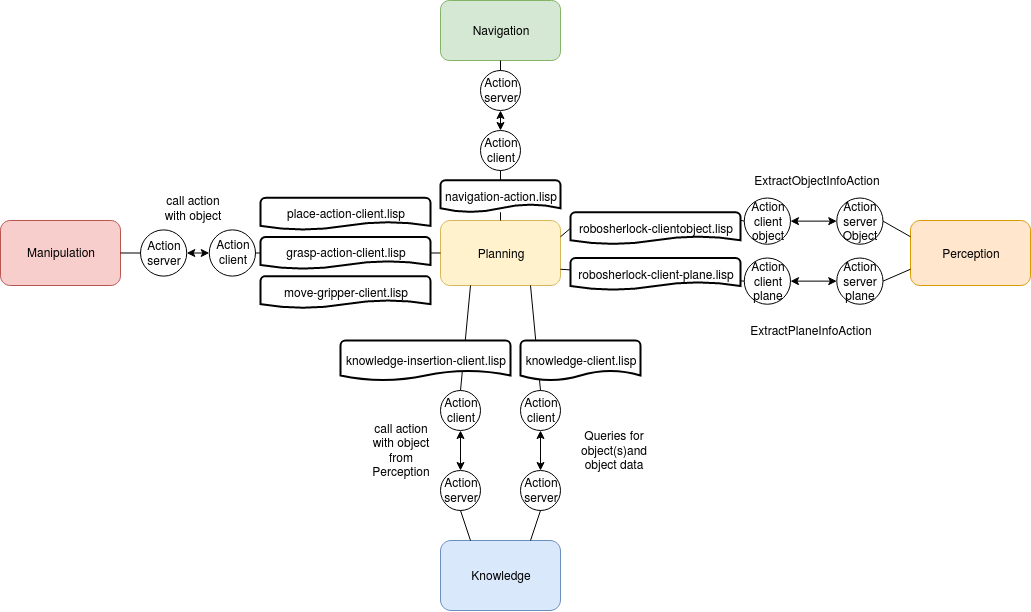

The diagram above was exported from draw.io. Its source (the exported page's mxGraphModel, read from the mxfile embedded in the PNG):
<mxGraphModel dx="1544" dy="1177" grid="1" gridSize="10" guides="1" tooltips="1" connect="1" arrows="1" fold="1" page="1" pageScale="1" pageWidth="827" pageHeight="1169" math="0" shadow="0">
  <root>
    <mxCell id="0" />
    <mxCell id="1" parent="0" />
    <mxCell id="mez3bWT_Jf6ymg6FvYkj-1" value="Planning" style="rounded=1;whiteSpace=wrap;html=1;fillColor=#fff2cc;strokeColor=#d6b656;" parent="1" vertex="1">
      <mxGeometry x="380" y="230" width="120" height="65" as="geometry" />
    </mxCell>
    <mxCell id="mez3bWT_Jf6ymg6FvYkj-2" value="Perception" style="rounded=1;whiteSpace=wrap;html=1;fillColor=#ffe6cc;strokeColor=#d79b00;" parent="1" vertex="1">
      <mxGeometry x="850" y="230.01" width="120" height="65" as="geometry" />
    </mxCell>
    <mxCell id="mez3bWT_Jf6ymg6FvYkj-3" value="Knowledge" style="rounded=1;whiteSpace=wrap;html=1;fillColor=#dae8fc;strokeColor=#6c8ebf;" parent="1" vertex="1">
      <mxGeometry x="380" y="550" width="120" height="70" as="geometry" />
    </mxCell>
    <mxCell id="mez3bWT_Jf6ymg6FvYkj-4" value="Manipulation" style="rounded=1;whiteSpace=wrap;html=1;fillColor=#f8cecc;strokeColor=#b85450;" parent="1" vertex="1">
      <mxGeometry x="-60" y="229.99" width="120" height="65" as="geometry" />
    </mxCell>
    <mxCell id="mez3bWT_Jf6ymg6FvYkj-6" value="Navigation" style="rounded=1;whiteSpace=wrap;html=1;fillColor=#d5e8d4;strokeColor=#82b366;" parent="1" vertex="1">
      <mxGeometry x="380" y="10" width="120" height="60" as="geometry" />
    </mxCell>
    <mxCell id="mez3bWT_Jf6ymg6FvYkj-60" value="Action&lt;br&gt;server" style="ellipse;whiteSpace=wrap;html=1;aspect=fixed;" parent="1" vertex="1">
      <mxGeometry x="80" y="239.38" width="46.25" height="46.25" as="geometry" />
    </mxCell>
    <mxCell id="mez3bWT_Jf6ymg6FvYkj-61" value="Action&lt;br&gt;client" style="ellipse;whiteSpace=wrap;html=1;aspect=fixed;" parent="1" vertex="1">
      <mxGeometry x="148.75" y="239.37" width="46.25" height="46.25" as="geometry" />
    </mxCell>
    <mxCell id="mez3bWT_Jf6ymg6FvYkj-66" value="" style="endArrow=classic;startArrow=classic;html=1;exitX=1;exitY=0.5;exitDx=0;exitDy=0;entryX=0;entryY=0.5;entryDx=0;entryDy=0;" parent="1" source="mez3bWT_Jf6ymg6FvYkj-60" target="mez3bWT_Jf6ymg6FvYkj-61" edge="1">
      <mxGeometry width="50" height="50" relative="1" as="geometry">
        <mxPoint x="140" y="340" as="sourcePoint" />
        <mxPoint x="190" y="290" as="targetPoint" />
        <Array as="points" />
      </mxGeometry>
    </mxCell>
    <mxCell id="mez3bWT_Jf6ymg6FvYkj-67" value="" style="endArrow=none;html=1;entryX=0;entryY=0.5;entryDx=0;entryDy=0;exitX=1;exitY=0.5;exitDx=0;exitDy=0;" parent="1" source="mez3bWT_Jf6ymg6FvYkj-4" target="mez3bWT_Jf6ymg6FvYkj-60" edge="1">
      <mxGeometry width="50" height="50" relative="1" as="geometry">
        <mxPoint x="150" y="330" as="sourcePoint" />
        <mxPoint x="200" y="280" as="targetPoint" />
      </mxGeometry>
    </mxCell>
    <mxCell id="mez3bWT_Jf6ymg6FvYkj-68" value="" style="endArrow=none;html=1;exitX=1;exitY=0.5;exitDx=0;exitDy=0;entryX=0;entryY=0.5;entryDx=0;entryDy=0;" parent="1" source="Ue3txVESYMJqGakFqi0r-17" target="mez3bWT_Jf6ymg6FvYkj-1" edge="1">
      <mxGeometry width="50" height="50" relative="1" as="geometry">
        <mxPoint x="330" y="350" as="sourcePoint" />
        <mxPoint x="380" y="300" as="targetPoint" />
        <Array as="points" />
      </mxGeometry>
    </mxCell>
    <mxCell id="mez3bWT_Jf6ymg6FvYkj-71" value="Action&lt;br&gt;server" style="ellipse;whiteSpace=wrap;html=1;aspect=fixed;direction=south;" parent="1" vertex="1">
      <mxGeometry x="380" y="480" width="40" height="40" as="geometry" />
    </mxCell>
    <mxCell id="mez3bWT_Jf6ymg6FvYkj-72" value="" style="endArrow=classic;startArrow=classic;html=1;entryX=0.5;entryY=1;entryDx=0;entryDy=0;" parent="1" source="mez3bWT_Jf6ymg6FvYkj-71" target="mez3bWT_Jf6ymg6FvYkj-73" edge="1">
      <mxGeometry width="50" height="50" relative="1" as="geometry">
        <mxPoint x="355" y="570.62" as="sourcePoint" />
        <mxPoint x="485.0000000000002" y="493.125" as="targetPoint" />
        <Array as="points" />
      </mxGeometry>
    </mxCell>
    <mxCell id="mez3bWT_Jf6ymg6FvYkj-73" value="Action&lt;br&gt;client" style="ellipse;whiteSpace=wrap;html=1;aspect=fixed;" parent="1" vertex="1">
      <mxGeometry x="380" y="400" width="40" height="40" as="geometry" />
    </mxCell>
    <mxCell id="mez3bWT_Jf6ymg6FvYkj-74" value="" style="endArrow=none;html=1;exitX=0.25;exitY=1;exitDx=0;exitDy=0;entryX=0.5;entryY=0;entryDx=0;entryDy=0;" parent="1" source="mez3bWT_Jf6ymg6FvYkj-1" target="mez3bWT_Jf6ymg6FvYkj-73" edge="1">
      <mxGeometry width="50" height="50" relative="1" as="geometry">
        <mxPoint x="356.2499999999998" y="272.505" as="sourcePoint" />
        <mxPoint x="390" y="272.5" as="targetPoint" />
        <Array as="points" />
      </mxGeometry>
    </mxCell>
    <mxCell id="mez3bWT_Jf6ymg6FvYkj-76" value="" style="endArrow=none;html=1;entryX=1;entryY=0.5;entryDx=0;entryDy=0;exitX=0.25;exitY=0;exitDx=0;exitDy=0;" parent="1" source="mez3bWT_Jf6ymg6FvYkj-3" target="mez3bWT_Jf6ymg6FvYkj-71" edge="1">
      <mxGeometry width="50" height="50" relative="1" as="geometry">
        <mxPoint x="300" y="550" as="sourcePoint" />
        <mxPoint x="350" y="500" as="targetPoint" />
      </mxGeometry>
    </mxCell>
    <mxCell id="mez3bWT_Jf6ymg6FvYkj-78" value="Action&lt;br&gt;&lt;div&gt;client&lt;br&gt;object&lt;br&gt;&lt;/div&gt;" style="ellipse;whiteSpace=wrap;html=1;aspect=fixed;" parent="1" vertex="1">
      <mxGeometry x="683.75" y="207.51" width="46.25" height="46.25" as="geometry" />
    </mxCell>
    <mxCell id="mez3bWT_Jf6ymg6FvYkj-79" value="Action&lt;br&gt;server&lt;br&gt;Object" style="ellipse;whiteSpace=wrap;html=1;aspect=fixed;" parent="1" vertex="1">
      <mxGeometry x="776.25" y="207.51" width="46.25" height="46.25" as="geometry" />
    </mxCell>
    <mxCell id="mez3bWT_Jf6ymg6FvYkj-80" value="" style="endArrow=none;html=1;exitX=1;exitY=0.25;exitDx=0;exitDy=0;entryX=0;entryY=0.5;entryDx=0;entryDy=0;" parent="1" source="Ue3txVESYMJqGakFqi0r-8" target="mez3bWT_Jf6ymg6FvYkj-78" edge="1">
      <mxGeometry width="50" height="50" relative="1" as="geometry">
        <mxPoint x="550" y="380" as="sourcePoint" />
        <mxPoint x="600" y="330" as="targetPoint" />
      </mxGeometry>
    </mxCell>
    <mxCell id="mez3bWT_Jf6ymg6FvYkj-81" value="" style="endArrow=none;html=1;entryX=0;entryY=0.25;entryDx=0;entryDy=0;exitX=1;exitY=0.5;exitDx=0;exitDy=0;" parent="1" source="mez3bWT_Jf6ymg6FvYkj-79" target="mez3bWT_Jf6ymg6FvYkj-2" edge="1">
      <mxGeometry width="50" height="50" relative="1" as="geometry">
        <mxPoint x="750" y="357.51" as="sourcePoint" />
        <mxPoint x="810" y="243.76" as="targetPoint" />
      </mxGeometry>
    </mxCell>
    <mxCell id="mez3bWT_Jf6ymg6FvYkj-83" value="" style="endArrow=classic;startArrow=classic;html=1;entryX=0;entryY=0.5;entryDx=0;entryDy=0;exitX=1;exitY=0.5;exitDx=0;exitDy=0;" parent="1" source="mez3bWT_Jf6ymg6FvYkj-78" target="mez3bWT_Jf6ymg6FvYkj-79" edge="1">
      <mxGeometry width="50" height="50" relative="1" as="geometry">
        <mxPoint x="670" y="327.51" as="sourcePoint" />
        <mxPoint x="720" y="277.51" as="targetPoint" />
      </mxGeometry>
    </mxCell>
    <mxCell id="mez3bWT_Jf6ymg6FvYkj-84" value="Action&lt;br&gt;&lt;div&gt;client&lt;/div&gt;&lt;div&gt;plane&lt;br&gt;&lt;/div&gt;" style="ellipse;whiteSpace=wrap;html=1;aspect=fixed;" parent="1" vertex="1">
      <mxGeometry x="683.75" y="267.51" width="46.25" height="46.25" as="geometry" />
    </mxCell>
    <mxCell id="mez3bWT_Jf6ymg6FvYkj-86" value="Action&lt;br&gt;server&lt;br&gt;plane" style="ellipse;whiteSpace=wrap;html=1;aspect=fixed;" parent="1" vertex="1">
      <mxGeometry x="776.25" y="267.51" width="46.25" height="46.25" as="geometry" />
    </mxCell>
    <mxCell id="mez3bWT_Jf6ymg6FvYkj-87" value="" style="endArrow=none;html=1;exitX=1;exitY=0.75;exitDx=0;exitDy=0;entryX=0;entryY=0.5;entryDx=0;entryDy=0;" parent="1" source="mez3bWT_Jf6ymg6FvYkj-1" target="mez3bWT_Jf6ymg6FvYkj-84" edge="1">
      <mxGeometry width="50" height="50" relative="1" as="geometry">
        <mxPoint x="550" y="400" as="sourcePoint" />
        <mxPoint x="600" y="350" as="targetPoint" />
      </mxGeometry>
    </mxCell>
    <mxCell id="mez3bWT_Jf6ymg6FvYkj-88" value="" style="endArrow=none;html=1;entryX=0;entryY=0.75;entryDx=0;entryDy=0;exitX=1;exitY=0.5;exitDx=0;exitDy=0;" parent="1" source="mez3bWT_Jf6ymg6FvYkj-86" target="mez3bWT_Jf6ymg6FvYkj-2" edge="1">
      <mxGeometry width="50" height="50" relative="1" as="geometry">
        <mxPoint x="730" y="387.51" as="sourcePoint" />
        <mxPoint x="810" y="276.26" as="targetPoint" />
      </mxGeometry>
    </mxCell>
    <mxCell id="mez3bWT_Jf6ymg6FvYkj-89" value="" style="endArrow=classic;startArrow=classic;html=1;exitX=1;exitY=0.5;exitDx=0;exitDy=0;entryX=0;entryY=0.5;entryDx=0;entryDy=0;" parent="1" source="mez3bWT_Jf6ymg6FvYkj-84" target="mez3bWT_Jf6ymg6FvYkj-86" edge="1">
      <mxGeometry width="50" height="50" relative="1" as="geometry">
        <mxPoint x="700" y="417.51" as="sourcePoint" />
        <mxPoint x="750" y="367.51" as="targetPoint" />
      </mxGeometry>
    </mxCell>
    <mxCell id="mez3bWT_Jf6ymg6FvYkj-91" value="Action&lt;br&gt;client" style="ellipse;whiteSpace=wrap;html=1;aspect=fixed;" parent="1" vertex="1">
      <mxGeometry x="420" y="140" width="40" height="40" as="geometry" />
    </mxCell>
    <mxCell id="mez3bWT_Jf6ymg6FvYkj-92" value="Action&lt;br&gt;server" style="ellipse;whiteSpace=wrap;html=1;aspect=fixed;direction=south;" parent="1" vertex="1">
      <mxGeometry x="420" y="80" width="40" height="40" as="geometry" />
    </mxCell>
    <mxCell id="mez3bWT_Jf6ymg6FvYkj-93" value="" style="endArrow=none;html=1;exitX=0.5;exitY=0;exitDx=0;exitDy=0;entryX=0.5;entryY=1;entryDx=0;entryDy=0;" parent="1" source="Ue3txVESYMJqGakFqi0r-14" target="mez3bWT_Jf6ymg6FvYkj-91" edge="1">
      <mxGeometry width="50" height="50" relative="1" as="geometry">
        <mxPoint x="360" y="190" as="sourcePoint" />
        <mxPoint x="410" y="140" as="targetPoint" />
      </mxGeometry>
    </mxCell>
    <mxCell id="mez3bWT_Jf6ymg6FvYkj-94" value="" style="endArrow=none;html=1;entryX=0.5;entryY=1;entryDx=0;entryDy=0;exitX=0;exitY=0.5;exitDx=0;exitDy=0;" parent="1" source="mez3bWT_Jf6ymg6FvYkj-92" target="mez3bWT_Jf6ymg6FvYkj-6" edge="1">
      <mxGeometry width="50" height="50" relative="1" as="geometry">
        <mxPoint x="360" y="160" as="sourcePoint" />
        <mxPoint x="410" y="110" as="targetPoint" />
      </mxGeometry>
    </mxCell>
    <mxCell id="mez3bWT_Jf6ymg6FvYkj-95" value="" style="endArrow=classic;startArrow=classic;html=1;entryX=1;entryY=0.5;entryDx=0;entryDy=0;exitX=0.5;exitY=0;exitDx=0;exitDy=0;" parent="1" source="mez3bWT_Jf6ymg6FvYkj-91" target="mez3bWT_Jf6ymg6FvYkj-92" edge="1">
      <mxGeometry width="50" height="50" relative="1" as="geometry">
        <mxPoint x="350" y="180" as="sourcePoint" />
        <mxPoint x="400" y="130" as="targetPoint" />
      </mxGeometry>
    </mxCell>
    <mxCell id="mez3bWT_Jf6ymg6FvYkj-96" value="call action with object" style="text;html=1;strokeColor=none;fillColor=none;align=center;verticalAlign=middle;whiteSpace=wrap;rounded=0;" parent="1" vertex="1">
      <mxGeometry x="100" y="207.51" width="63.75" height="20" as="geometry" />
    </mxCell>
    <mxCell id="mez3bWT_Jf6ymg6FvYkj-99" value="ExtractObjectInfoAction" style="text;html=1;strokeColor=none;fillColor=none;align=center;verticalAlign=middle;whiteSpace=wrap;rounded=0;" parent="1" vertex="1">
      <mxGeometry x="736.25" y="180" width="40" height="20" as="geometry" />
    </mxCell>
    <mxCell id="mez3bWT_Jf6ymg6FvYkj-102" value="ExtractPlaneInfoAction" style="text;html=1;strokeColor=none;fillColor=none;align=center;verticalAlign=middle;whiteSpace=wrap;rounded=0;" parent="1" vertex="1">
      <mxGeometry x="730" y="330" width="40" height="20" as="geometry" />
    </mxCell>
    <mxCell id="mez3bWT_Jf6ymg6FvYkj-104" value="call action with object from Perception" style="text;html=1;strokeColor=none;fillColor=none;align=center;verticalAlign=middle;whiteSpace=wrap;rounded=0;" parent="1" vertex="1">
      <mxGeometry x="310" y="450" width="60" height="20" as="geometry" />
    </mxCell>
    <mxCell id="mez3bWT_Jf6ymg6FvYkj-107" value="Queries for object(s)and object data" style="text;html=1;strokeColor=none;fillColor=none;align=center;verticalAlign=middle;whiteSpace=wrap;rounded=0;" parent="1" vertex="1">
      <mxGeometry x="513.13" y="450" width="80" height="20" as="geometry" />
    </mxCell>
    <mxCell id="1OVEuGR8YE_4H2FWBM8T-2" value="Action&lt;br&gt;client" style="ellipse;whiteSpace=wrap;html=1;aspect=fixed;" parent="1" vertex="1">
      <mxGeometry x="460" y="400" width="40" height="40" as="geometry" />
    </mxCell>
    <mxCell id="1OVEuGR8YE_4H2FWBM8T-3" value="Action&lt;br&gt;server" style="ellipse;whiteSpace=wrap;html=1;aspect=fixed;direction=south;" parent="1" vertex="1">
      <mxGeometry x="460" y="480" width="40" height="40" as="geometry" />
    </mxCell>
    <mxCell id="1OVEuGR8YE_4H2FWBM8T-4" value="" style="endArrow=classic;startArrow=classic;html=1;entryX=0.5;entryY=1;entryDx=0;entryDy=0;exitX=0;exitY=0.5;exitDx=0;exitDy=0;" parent="1" source="1OVEuGR8YE_4H2FWBM8T-3" target="1OVEuGR8YE_4H2FWBM8T-2" edge="1">
      <mxGeometry width="50" height="50" relative="1" as="geometry">
        <mxPoint x="160" y="550" as="sourcePoint" />
        <mxPoint x="210" y="500" as="targetPoint" />
      </mxGeometry>
    </mxCell>
    <mxCell id="1OVEuGR8YE_4H2FWBM8T-6" value="" style="endArrow=none;html=1;entryX=1;entryY=0.5;entryDx=0;entryDy=0;exitX=0.75;exitY=0;exitDx=0;exitDy=0;" parent="1" source="mez3bWT_Jf6ymg6FvYkj-3" target="1OVEuGR8YE_4H2FWBM8T-3" edge="1">
      <mxGeometry width="50" height="50" relative="1" as="geometry">
        <mxPoint x="250" y="600" as="sourcePoint" />
        <mxPoint x="300" y="550" as="targetPoint" />
      </mxGeometry>
    </mxCell>
    <mxCell id="Ue3txVESYMJqGakFqi0r-4" value="" style="endArrow=none;html=1;entryX=0.75;entryY=1;entryDx=0;entryDy=0;exitX=0.5;exitY=0;exitDx=0;exitDy=0;" edge="1" parent="1" source="1OVEuGR8YE_4H2FWBM8T-2" target="mez3bWT_Jf6ymg6FvYkj-1">
      <mxGeometry width="50" height="50" relative="1" as="geometry">
        <mxPoint x="480" y="400" as="sourcePoint" />
        <mxPoint x="470" y="295" as="targetPoint" />
      </mxGeometry>
    </mxCell>
    <mxCell id="Ue3txVESYMJqGakFqi0r-6" value="knowledge-client.lisp" style="strokeWidth=2;html=1;shape=mxgraph.flowchart.document2;whiteSpace=wrap;size=0.25;" vertex="1" parent="1">
      <mxGeometry x="460" y="350" width="120" height="40" as="geometry" />
    </mxCell>
    <mxCell id="Ue3txVESYMJqGakFqi0r-7" value="knowledge-insertion-client.lisp" style="strokeWidth=2;html=1;shape=mxgraph.flowchart.document2;whiteSpace=wrap;size=0.25;" vertex="1" parent="1">
      <mxGeometry x="280" y="350" width="170" height="40" as="geometry" />
    </mxCell>
    <mxCell id="Ue3txVESYMJqGakFqi0r-8" value="&lt;div&gt;robosherlock-clientobject.lisp&lt;/div&gt;" style="strokeWidth=2;html=1;shape=mxgraph.flowchart.document2;whiteSpace=wrap;size=0.25;" vertex="1" parent="1">
      <mxGeometry x="510" y="221.76" width="170" height="32" as="geometry" />
    </mxCell>
    <mxCell id="Ue3txVESYMJqGakFqi0r-12" value="" style="endArrow=none;html=1;exitX=1;exitY=0.25;exitDx=0;exitDy=0;entryX=0;entryY=0.5;entryDx=0;entryDy=0;" edge="1" parent="1" source="mez3bWT_Jf6ymg6FvYkj-1" target="Ue3txVESYMJqGakFqi0r-8">
      <mxGeometry width="50" height="50" relative="1" as="geometry">
        <mxPoint x="500" y="246.25" as="sourcePoint" />
        <mxPoint x="683.7500000000025" y="230.635" as="targetPoint" />
      </mxGeometry>
    </mxCell>
    <mxCell id="Ue3txVESYMJqGakFqi0r-13" value="&lt;div&gt;robosherlock-client-plane.lisp&lt;/div&gt;" style="strokeWidth=2;html=1;shape=mxgraph.flowchart.document2;whiteSpace=wrap;size=0.25;" vertex="1" parent="1">
      <mxGeometry x="510" y="267.51" width="170" height="32" as="geometry" />
    </mxCell>
    <mxCell id="Ue3txVESYMJqGakFqi0r-14" value="&lt;div&gt;navigation-action.lisp&lt;/div&gt;" style="strokeWidth=2;html=1;shape=mxgraph.flowchart.document2;whiteSpace=wrap;size=0.25;" vertex="1" parent="1">
      <mxGeometry x="380" y="189.76" width="120" height="32" as="geometry" />
    </mxCell>
    <mxCell id="Ue3txVESYMJqGakFqi0r-15" value="" style="endArrow=none;html=1;exitX=0.5;exitY=0;exitDx=0;exitDy=0;entryX=0.5;entryY=1;entryDx=0;entryDy=0;" edge="1" parent="1" source="mez3bWT_Jf6ymg6FvYkj-1" target="Ue3txVESYMJqGakFqi0r-14">
      <mxGeometry width="50" height="50" relative="1" as="geometry">
        <mxPoint x="440" y="230" as="sourcePoint" />
        <mxPoint x="440" y="180" as="targetPoint" />
      </mxGeometry>
    </mxCell>
    <mxCell id="Ue3txVESYMJqGakFqi0r-16" value="&lt;div&gt;place-action-client.lisp&lt;/div&gt;" style="strokeWidth=2;html=1;shape=mxgraph.flowchart.document2;whiteSpace=wrap;size=0.25;" vertex="1" parent="1">
      <mxGeometry x="200" y="207.37" width="170" height="32" as="geometry" />
    </mxCell>
    <mxCell id="Ue3txVESYMJqGakFqi0r-18" value="&lt;div&gt;move-gripper-client.lisp&lt;/div&gt;" style="strokeWidth=2;html=1;shape=mxgraph.flowchart.document2;whiteSpace=wrap;size=0.25;" vertex="1" parent="1">
      <mxGeometry x="200" y="285.63" width="170" height="32" as="geometry" />
    </mxCell>
    <mxCell id="Ue3txVESYMJqGakFqi0r-17" value="&lt;div&gt;grasp-action-client.lisp&lt;/div&gt;" style="strokeWidth=2;html=1;shape=mxgraph.flowchart.document2;whiteSpace=wrap;size=0.25;" vertex="1" parent="1">
      <mxGeometry x="200" y="246.49" width="170" height="32" as="geometry" />
    </mxCell>
    <mxCell id="Ue3txVESYMJqGakFqi0r-19" value="" style="endArrow=none;html=1;exitX=1;exitY=0.5;exitDx=0;exitDy=0;entryX=0;entryY=0.5;entryDx=0;entryDy=0;" edge="1" parent="1" source="mez3bWT_Jf6ymg6FvYkj-61" target="Ue3txVESYMJqGakFqi0r-17">
      <mxGeometry width="50" height="50" relative="1" as="geometry">
        <mxPoint x="195.00000000000637" y="262.4949999999999" as="sourcePoint" />
        <mxPoint x="380" y="262.5" as="targetPoint" />
        <Array as="points" />
      </mxGeometry>
    </mxCell>
  </root>
</mxGraphModel>